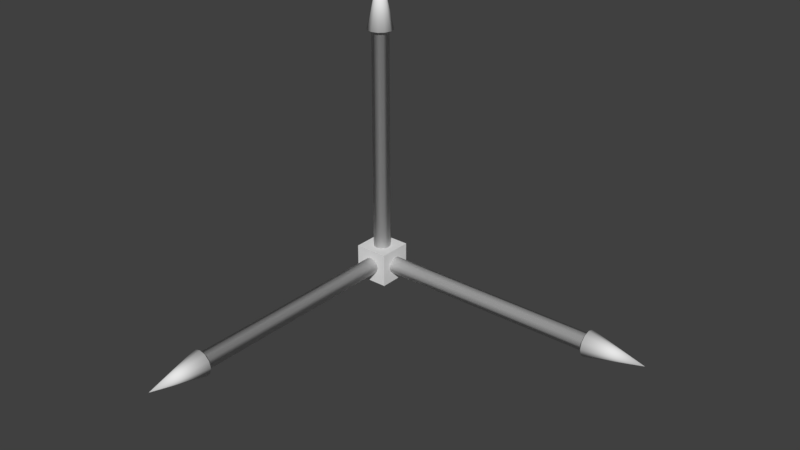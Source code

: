 # Source: EditorMoveObj.blend  (saved by Blender 2.78.0; exported with 4.5.12 LTS)
import bpy
from mathutils import Matrix  # noqa: F401  (used for matrix-valued properties, if any)

bpy.ops.wm.read_factory_settings(use_empty=True)
scene = bpy.context.scene
scene.name = 'Scene'

# ---- collections
col_collection_1 = bpy.data.collections.new('Collection 1'); scene.collection.children.link(col_collection_1)

# ---- world
world_world = bpy.data.worlds.new('World'); scene.world = world_world
world_world.color = (0.05088, 0.05088, 0.05088)
world_world.use_sun_shadow = False
world_world.sun_shadow_jitter_overblur = 0.0
world_world.cycles.sampling_method = 'MANUAL'

# ---- meshes
me_cube_001 = bpy.data.meshes.new('Cube.001')
me_cube_001.from_pydata([(-0.15, -0.15, -0.15), (-0.15, -0.15, 0.15), (-0.15, 0.15, -0.15), (-0.15, 0.15, 0.15), (0.15, -0.15, -0.15), (0.15, -0.15, 0.15), (0.15, 0.15, -0.15), (0.15, 0.15, 0.15)], [], [(0, 1, 3, 2), (2, 3, 7, 6), (6, 7, 5, 4), (4, 5, 1, 0), (2, 6, 4, 0), (7, 3, 1, 5)])
_uv = me_cube_001.uv_layers.new(name='UVMap')
_uv.uv.foreach_set('vector', [0.16, 0.9723, 0.169, 0.9723, 0.169, 0.9813, 0.16, 0.9813, 0.16, 0.9723, 0.169, 0.9723, 0.169, 0.9813, 0.16, 0.9813, 0.16, 0.9723, 0.169, 0.9723, 0.169, 0.9813, 0.16, 0.9813, 0.16, 0.9723, 0.169, 0.9723, 0.169, 0.9813, 0.16, 0.9813, 0.16, 0.9723, 0.169, 0.9723, 0.169, 0.9813, 0.16, 0.9813, 0.16, 0.9723, 0.169, 0.9723, 0.169, 0.9813, 0.16, 0.9813])
me_cube_001.use_remesh_preserve_volume = False
me_cube_001.use_remesh_preserve_attributes = False
me_cube_001.use_mirror_vertex_groups = False
me_cube_001.update()
me_cylinder_003 = bpy.data.meshes.new('Cylinder.003')
me_cylinder_003.from_pydata([(0.0, 0.0, 0.1), (0.0, 0.075, 0.1), (0.0, 0.075, 2.1), (0.0375, 0.06495, 0.1), (0.0375, 0.06495, 2.1), (0.06495, 0.0375, 0.1), (0.06495, 0.0375, 2.1), (0.075, -3.278e-09, 0.1), (0.075, -3.278e-09, 2.1), (0.06495, -0.0375, 0.1), (0.06495, -0.0375, 2.1), (0.0375, -0.06495, 0.1), (0.0375, -0.06495, 2.1), (1.132e-08, -0.075, 0.1), (1.132e-08, -0.075, 2.1), (-0.0375, -0.06495, 0.1), (-0.0375, -0.06495, 2.1), (-0.06495, -0.0375, 0.1), (-0.06495, -0.0375, 2.1), (-0.075, -3.487e-08, 0.1), (-0.075, -3.487e-08, 2.1), (-0.06495, 0.0375, 0.1), (-0.06495, 0.0375, 2.1), (-0.0375, 0.06495, 0.1), (-0.0375, 0.06495, 2.1), (2.579e-09, 0.1125, 2.11), (2.579e-09, 5.445e-09, 2.61), (0.05625, 0.09743, 2.11), (0.09743, 0.05625, 2.11), (0.1125, 5.271e-10, 2.11), (0.09743, -0.05625, 2.11), (0.05625, -0.09743, 2.11), (1.957e-08, -0.1125, 2.11), (-0.05625, -0.09743, 2.11), (-0.09743, -0.05625, 2.11), (-0.1125, -4.686e-08, 2.11), (-0.09743, 0.05625, 2.11), (-0.05625, 0.09743, 2.11)], [], [(0, 1, 3), (12, 10, 30, 31), (1, 2, 4, 3), (0, 3, 5), (16, 14, 32, 33), (3, 4, 6, 5), (0, 5, 7), (20, 18, 34, 35), (5, 6, 8, 7), (0, 7, 9), (4, 2, 25, 27), (7, 8, 10, 9), (0, 9, 11), (24, 22, 36, 37), (9, 10, 12, 11), (0, 11, 13), (2, 24, 37, 25), (11, 12, 14, 13), (0, 13, 15), (6, 4, 27, 28), (13, 14, 16, 15), (0, 15, 17), (10, 8, 29, 30), (15, 16, 18, 17), (0, 17, 19), (14, 12, 31, 32), (17, 18, 20, 19), (0, 19, 21), (18, 16, 33, 34), (19, 20, 22, 21), (0, 21, 23), (22, 20, 35, 36), (21, 22, 24, 23), (0, 23, 1), (8, 6, 28, 29), (23, 24, 2, 1), (26, 27, 25), (26, 28, 27), (26, 29, 28), (26, 30, 29), (26, 31, 30), (26, 32, 31), (26, 33, 32), (26, 34, 33), (26, 35, 34), (26, 36, 35), (26, 37, 36), (26, 25, 37)])
me_cylinder_003.polygons.foreach_set('use_smooth', [True] * 48)
_uv = me_cylinder_003.uv_layers.new(name='UVMap')
_uv.uv.foreach_set('vector', [0.113, 0.972, 0.1214, 0.972, 0.1214, 0.9804, 0.113, 0.972, 0.1214, 0.972, 0.1214, 0.9804, 0.113, 0.9804, 0.113, 0.972, 0.1214, 0.972, 0.1214, 0.9804, 0.113, 0.9804, 0.113, 0.972, 0.1214, 0.972, 0.1214, 0.9804, 0.113, 0.972, 0.1214, 0.972, 0.1214, 0.9804, 0.113, 0.9804, 0.113, 0.972, 0.1214, 0.972, 0.1214, 0.9804, 0.113, 0.9804, 0.113, 0.972, 0.1214, 0.972, 0.1214, 0.9804, 0.113, 0.972, 0.1214, 0.972, 0.1214, 0.9804, 0.113, 0.9804, 0.113, 0.972, 0.1214, 0.972, 0.1214, 0.9804, 0.113, 0.9804, 0.113, 0.972, 0.1214, 0.972, 0.1214, 0.9804, 0.113, 0.972, 0.1214, 0.972, 0.1214, 0.9804, 0.113, 0.9804, 0.113, 0.972, 0.1214, 0.972, 0.1214, 0.9804, 0.113, 0.9804, 0.113, 0.972, 0.1214, 0.972, 0.1214, 0.9804, 0.113, 0.972, 0.1214, 0.972, 0.1214, 0.9804, 0.113, 0.9804, 0.113, 0.972, 0.1214, 0.972, 0.1214, 0.9804, 0.113, 0.9804, 0.113, 0.972, 0.1214, 0.972, 0.1214, 0.9804, 0.113, 0.972, 0.1214, 0.972, 0.1214, 0.9804, 0.113, 0.9804, 0.113, 0.972, 0.1214, 0.972, 0.1214, 0.9804, 0.113, 0.9804, 0.113, 0.972, 0.1214, 0.972, 0.1214, 0.9804, 0.113, 0.972, 0.1214, 0.972, 0.1214, 0.9804, 0.113, 0.9804, 0.113, 0.972, 0.1214, 0.972, 0.1214, 0.9804, 0.113, 0.9804, 0.113, 0.972, 0.1214, 0.972, 0.1214, 0.9804, 0.113, 0.972, 0.1214, 0.972, 0.1214, 0.9804, 0.113, 0.9804, 0.113, 0.972, 0.1214, 0.972, 0.1214, 0.9804, 0.113, 0.9804, 0.113, 0.972, 0.1214, 0.972, 0.1214, 0.9804, 0.113, 0.972, 0.1214, 0.972, 0.1214, 0.9804, 0.113, 0.9804, 0.113, 0.972, 0.1214, 0.972, 0.1214, 0.9804, 0.113, 0.9804, 0.113, 0.972, 0.1214, 0.972, 0.1214, 0.9804, 0.113, 0.972, 0.1214, 0.972, 0.1214, 0.9804, 0.113, 0.9804, 0.113, 0.972, 0.1214, 0.972, 0.1214, 0.9804, 0.113, 0.9804, 0.113, 0.972, 0.1214, 0.972, 0.1214, 0.9804, 0.113, 0.972, 0.1214, 0.972, 0.1214, 0.9804, 0.113, 0.9804, 0.113, 0.972, 0.1214, 0.972, 0.1214, 0.9804, 0.113, 0.9804, 0.113, 0.972, 0.1214, 0.972, 0.1214, 0.9804, 0.113, 0.972, 0.1214, 0.972, 0.1214, 0.9804, 0.113, 0.9804, 0.113, 0.972, 0.1214, 0.972, 0.1214, 0.9804, 0.113, 0.9804, 0.113, 0.972, 0.1214, 0.972, 0.1214, 0.9804, 0.113, 0.972, 0.1214, 0.972, 0.1214, 0.9804, 0.113, 0.972, 0.1214, 0.972, 0.1214, 0.9804, 0.113, 0.972, 0.1214, 0.972, 0.1214, 0.9804, 0.113, 0.972, 0.1214, 0.972, 0.1214, 0.9804, 0.113, 0.972, 0.1214, 0.972, 0.1214, 0.9804, 0.113, 0.972, 0.1214, 0.972, 0.1214, 0.9804, 0.113, 0.972, 0.1214, 0.972, 0.1214, 0.9804, 0.113, 0.972, 0.1214, 0.972, 0.1214, 0.9804, 0.113, 0.972, 0.1214, 0.972, 0.1214, 0.9804, 0.113, 0.972, 0.1214, 0.972, 0.1214, 0.9804, 0.113, 0.972, 0.1214, 0.972, 0.1214, 0.9804])
me_cylinder_003.use_remesh_preserve_volume = False
me_cylinder_003.use_remesh_preserve_attributes = False
me_cylinder_003.use_mirror_vertex_groups = False
me_cylinder_003.update()
me_cylinder_002 = bpy.data.meshes.new('Cylinder.002')
me_cylinder_002.from_pydata([(0.0, 0.0, 0.1), (0.0, 0.075, 0.1), (0.0, 0.075, 2.1), (0.0375, 0.06495, 0.1), (0.0375, 0.06495, 2.1), (0.06495, 0.0375, 0.1), (0.06495, 0.0375, 2.1), (0.075, -3.278e-09, 0.1), (0.075, -3.278e-09, 2.1), (0.06495, -0.0375, 0.1), (0.06495, -0.0375, 2.1), (0.0375, -0.06495, 0.1), (0.0375, -0.06495, 2.1), (1.132e-08, -0.075, 0.1), (1.132e-08, -0.075, 2.1), (-0.0375, -0.06495, 0.1), (-0.0375, -0.06495, 2.1), (-0.06495, -0.0375, 0.1), (-0.06495, -0.0375, 2.1), (-0.075, -3.487e-08, 0.1), (-0.075, -3.487e-08, 2.1), (-0.06495, 0.0375, 0.1), (-0.06495, 0.0375, 2.1), (-0.0375, 0.06495, 0.1), (-0.0375, 0.06495, 2.1), (2.579e-09, 0.1125, 2.11), (2.579e-09, 5.445e-09, 2.61), (0.05625, 0.09743, 2.11), (0.09743, 0.05625, 2.11), (0.1125, 5.271e-10, 2.11), (0.09743, -0.05625, 2.11), (0.05625, -0.09743, 2.11), (1.957e-08, -0.1125, 2.11), (-0.05625, -0.09743, 2.11), (-0.09743, -0.05625, 2.11), (-0.1125, -4.686e-08, 2.11), (-0.09743, 0.05625, 2.11), (-0.05625, 0.09743, 2.11)], [], [(0, 1, 3), (12, 10, 30, 31), (1, 2, 4, 3), (0, 3, 5), (16, 14, 32, 33), (3, 4, 6, 5), (0, 5, 7), (20, 18, 34, 35), (5, 6, 8, 7), (0, 7, 9), (4, 2, 25, 27), (7, 8, 10, 9), (0, 9, 11), (24, 22, 36, 37), (9, 10, 12, 11), (0, 11, 13), (2, 24, 37, 25), (11, 12, 14, 13), (0, 13, 15), (6, 4, 27, 28), (13, 14, 16, 15), (0, 15, 17), (10, 8, 29, 30), (15, 16, 18, 17), (0, 17, 19), (14, 12, 31, 32), (17, 18, 20, 19), (0, 19, 21), (18, 16, 33, 34), (19, 20, 22, 21), (0, 21, 23), (22, 20, 35, 36), (21, 22, 24, 23), (0, 23, 1), (8, 6, 28, 29), (23, 24, 2, 1), (26, 27, 25), (26, 28, 27), (26, 29, 28), (26, 30, 29), (26, 31, 30), (26, 32, 31), (26, 33, 32), (26, 34, 33), (26, 35, 34), (26, 36, 35), (26, 37, 36), (26, 25, 37)])
me_cylinder_002.polygons.foreach_set('use_smooth', [True] * 48)
_uv = me_cylinder_002.uv_layers.new(name='UVMap')
_uv.uv.foreach_set('vector', [0.01925, 0.9726, 0.02703, 0.9726, 0.02703, 0.9804, 0.01925, 0.9726, 0.02703, 0.9726, 0.02703, 0.9804, 0.01925, 0.9804, 0.01925, 0.9726, 0.02703, 0.9726, 0.02703, 0.9804, 0.01925, 0.9804, 0.01925, 0.9726, 0.02703, 0.9726, 0.02703, 0.9804, 0.01925, 0.9726, 0.02703, 0.9726, 0.02703, 0.9804, 0.01925, 0.9804, 0.01925, 0.9726, 0.02703, 0.9726, 0.02703, 0.9804, 0.01925, 0.9804, 0.01925, 0.9726, 0.02703, 0.9726, 0.02703, 0.9804, 0.01925, 0.9726, 0.02703, 0.9726, 0.02703, 0.9804, 0.01925, 0.9804, 0.01925, 0.9726, 0.02703, 0.9726, 0.02703, 0.9804, 0.01925, 0.9804, 0.01925, 0.9726, 0.02703, 0.9726, 0.02703, 0.9804, 0.01925, 0.9726, 0.02703, 0.9726, 0.02703, 0.9804, 0.01925, 0.9804, 0.01925, 0.9726, 0.02703, 0.9726, 0.02703, 0.9804, 0.01925, 0.9804, 0.01925, 0.9726, 0.02703, 0.9726, 0.02703, 0.9804, 0.01925, 0.9726, 0.02703, 0.9726, 0.02703, 0.9804, 0.01925, 0.9804, 0.01925, 0.9726, 0.02703, 0.9726, 0.02703, 0.9804, 0.01925, 0.9804, 0.01925, 0.9726, 0.02703, 0.9726, 0.02703, 0.9804, 0.01925, 0.9726, 0.02703, 0.9726, 0.02703, 0.9804, 0.01925, 0.9804, 0.01925, 0.9726, 0.02703, 0.9726, 0.02703, 0.9804, 0.01925, 0.9804, 0.01925, 0.9726, 0.02703, 0.9726, 0.02703, 0.9804, 0.01925, 0.9726, 0.02703, 0.9726, 0.02703, 0.9804, 0.01925, 0.9804, 0.01925, 0.9726, 0.02703, 0.9726, 0.02703, 0.9804, 0.01925, 0.9804, 0.01925, 0.9726, 0.02703, 0.9726, 0.02703, 0.9804, 0.01925, 0.9726, 0.02703, 0.9726, 0.02703, 0.9804, 0.01925, 0.9804, 0.01925, 0.9726, 0.02703, 0.9726, 0.02703, 0.9804, 0.01925, 0.9804, 0.01925, 0.9726, 0.02703, 0.9726, 0.02703, 0.9804, 0.01925, 0.9726, 0.02703, 0.9726, 0.02703, 0.9804, 0.01925, 0.9804, 0.01925, 0.9726, 0.02703, 0.9726, 0.02703, 0.9804, 0.01925, 0.9804, 0.01925, 0.9726, 0.02703, 0.9726, 0.02703, 0.9804, 0.01925, 0.9726, 0.02703, 0.9726, 0.02703, 0.9804, 0.01925, 0.9804, 0.01925, 0.9726, 0.02703, 0.9726, 0.02703, 0.9804, 0.01925, 0.9804, 0.01925, 0.9726, 0.02703, 0.9726, 0.02703, 0.9804, 0.01925, 0.9726, 0.02703, 0.9726, 0.02703, 0.9804, 0.01925, 0.9804, 0.01925, 0.9726, 0.02703, 0.9726, 0.02703, 0.9804, 0.01925, 0.9804, 0.01925, 0.9726, 0.02703, 0.9726, 0.02703, 0.9804, 0.01925, 0.9726, 0.02703, 0.9726, 0.02703, 0.9804, 0.01925, 0.9804, 0.01925, 0.9726, 0.02703, 0.9726, 0.02703, 0.9804, 0.01925, 0.9804, 0.01925, 0.9726, 0.02703, 0.9726, 0.02703, 0.9804, 0.01925, 0.9726, 0.02703, 0.9726, 0.02703, 0.9804, 0.01925, 0.9726, 0.02703, 0.9726, 0.02703, 0.9804, 0.01925, 0.9726, 0.02703, 0.9726, 0.02703, 0.9804, 0.01925, 0.9726, 0.02703, 0.9726, 0.02703, 0.9804, 0.01925, 0.9726, 0.02703, 0.9726, 0.02703, 0.9804, 0.01925, 0.9726, 0.02703, 0.9726, 0.02703, 0.9804, 0.01925, 0.9726, 0.02703, 0.9726, 0.02703, 0.9804, 0.01925, 0.9726, 0.02703, 0.9726, 0.02703, 0.9804, 0.01925, 0.9726, 0.02703, 0.9726, 0.02703, 0.9804, 0.01925, 0.9726, 0.02703, 0.9726, 0.02703, 0.9804, 0.01925, 0.9726, 0.02703, 0.9726, 0.02703, 0.9804])
me_cylinder_002.use_remesh_preserve_volume = False
me_cylinder_002.use_remesh_preserve_attributes = False
me_cylinder_002.use_mirror_vertex_groups = False
me_cylinder_002.update()
me_cylinder_001 = bpy.data.meshes.new('Cylinder.001')
me_cylinder_001.from_pydata([(0.0, 0.0, 0.1), (0.0, 0.075, 0.1), (0.0, 0.075, 2.1), (0.0375, 0.06495, 0.1), (0.0375, 0.06495, 2.1), (0.06495, 0.0375, 0.1), (0.06495, 0.0375, 2.1), (0.075, -3.278e-09, 0.1), (0.075, -3.278e-09, 2.1), (0.06495, -0.0375, 0.1), (0.06495, -0.0375, 2.1), (0.0375, -0.06495, 0.1), (0.0375, -0.06495, 2.1), (1.132e-08, -0.075, 0.1), (1.132e-08, -0.075, 2.1), (-0.0375, -0.06495, 0.1), (-0.0375, -0.06495, 2.1), (-0.06495, -0.0375, 0.1), (-0.06495, -0.0375, 2.1), (-0.075, -3.487e-08, 0.1), (-0.075, -3.487e-08, 2.1), (-0.06495, 0.0375, 0.1), (-0.06495, 0.0375, 2.1), (-0.0375, 0.06495, 0.1), (-0.0375, 0.06495, 2.1), (2.579e-09, 0.1125, 2.11), (2.579e-09, 5.445e-09, 2.61), (0.05625, 0.09743, 2.11), (0.09743, 0.05625, 2.11), (0.1125, 5.271e-10, 2.11), (0.09743, -0.05625, 2.11), (0.05625, -0.09743, 2.11), (1.957e-08, -0.1125, 2.11), (-0.05625, -0.09743, 2.11), (-0.09743, -0.05625, 2.11), (-0.1125, -4.686e-08, 2.11), (-0.09743, 0.05625, 2.11), (-0.05625, 0.09743, 2.11)], [], [(0, 1, 3), (12, 10, 30, 31), (1, 2, 4, 3), (0, 3, 5), (16, 14, 32, 33), (3, 4, 6, 5), (0, 5, 7), (20, 18, 34, 35), (5, 6, 8, 7), (0, 7, 9), (4, 2, 25, 27), (7, 8, 10, 9), (0, 9, 11), (24, 22, 36, 37), (9, 10, 12, 11), (0, 11, 13), (2, 24, 37, 25), (11, 12, 14, 13), (0, 13, 15), (6, 4, 27, 28), (13, 14, 16, 15), (0, 15, 17), (10, 8, 29, 30), (15, 16, 18, 17), (0, 17, 19), (14, 12, 31, 32), (17, 18, 20, 19), (0, 19, 21), (18, 16, 33, 34), (19, 20, 22, 21), (0, 21, 23), (22, 20, 35, 36), (21, 22, 24, 23), (0, 23, 1), (8, 6, 28, 29), (23, 24, 2, 1), (26, 27, 25), (26, 28, 27), (26, 29, 28), (26, 30, 29), (26, 31, 30), (26, 32, 31), (26, 33, 32), (26, 34, 33), (26, 35, 34), (26, 36, 35), (26, 37, 36), (26, 25, 37)])
me_cylinder_001.polygons.foreach_set('use_smooth', [True] * 48)
_uv = me_cylinder_001.uv_layers.new(name='UVMap')
_uv.uv.foreach_set('vector', [0.06654, 0.9732, 0.07431, 0.9732, 0.07431, 0.981, 0.06654, 0.9732, 0.07431, 0.9732, 0.07431, 0.981, 0.06654, 0.981, 0.06654, 0.9732, 0.07431, 0.9732, 0.07431, 0.981, 0.06654, 0.981, 0.06654, 0.9732, 0.07431, 0.9732, 0.07431, 0.981, 0.06654, 0.9732, 0.07431, 0.9732, 0.07431, 0.981, 0.06654, 0.981, 0.06654, 0.9732, 0.07431, 0.9732, 0.07431, 0.981, 0.06654, 0.981, 0.06654, 0.9732, 0.07431, 0.9732, 0.07431, 0.981, 0.06654, 0.9732, 0.07431, 0.9732, 0.07431, 0.981, 0.06654, 0.981, 0.06654, 0.9732, 0.07431, 0.9732, 0.07431, 0.981, 0.06654, 0.981, 0.06654, 0.9732, 0.07431, 0.9732, 0.07431, 0.981, 0.06654, 0.9732, 0.07431, 0.9732, 0.07431, 0.981, 0.06654, 0.981, 0.06654, 0.9732, 0.07431, 0.9732, 0.07431, 0.981, 0.06654, 0.981, 0.06654, 0.9732, 0.07431, 0.9732, 0.07431, 0.981, 0.06654, 0.9732, 0.07431, 0.9732, 0.07431, 0.981, 0.06654, 0.981, 0.06654, 0.9732, 0.07431, 0.9732, 0.07431, 0.981, 0.06654, 0.981, 0.06654, 0.9732, 0.07431, 0.9732, 0.07431, 0.981, 0.06654, 0.9732, 0.07431, 0.9732, 0.07431, 0.981, 0.06654, 0.981, 0.06654, 0.9732, 0.07431, 0.9732, 0.07431, 0.981, 0.06654, 0.981, 0.06654, 0.9732, 0.07431, 0.9732, 0.07431, 0.981, 0.06654, 0.9732, 0.07431, 0.9732, 0.07431, 0.981, 0.06654, 0.981, 0.06654, 0.9732, 0.07431, 0.9732, 0.07431, 0.981, 0.06654, 0.981, 0.06654, 0.9732, 0.07431, 0.9732, 0.07431, 0.981, 0.06654, 0.9732, 0.07431, 0.9732, 0.07431, 0.981, 0.06654, 0.981, 0.06654, 0.9732, 0.07431, 0.9732, 0.07431, 0.981, 0.06654, 0.981, 0.06654, 0.9732, 0.07431, 0.9732, 0.07431, 0.981, 0.06654, 0.9732, 0.07431, 0.9732, 0.07431, 0.981, 0.06654, 0.981, 0.06654, 0.9732, 0.07431, 0.9732, 0.07431, 0.981, 0.06654, 0.981, 0.06654, 0.9732, 0.07431, 0.9732, 0.07431, 0.981, 0.06654, 0.9732, 0.07431, 0.9732, 0.07431, 0.981, 0.06654, 0.981, 0.06654, 0.9732, 0.07431, 0.9732, 0.07431, 0.981, 0.06654, 0.981, 0.06654, 0.9732, 0.07431, 0.9732, 0.07431, 0.981, 0.06654, 0.9732, 0.07431, 0.9732, 0.07431, 0.981, 0.06654, 0.981, 0.06654, 0.9732, 0.07431, 0.9732, 0.07431, 0.981, 0.06654, 0.981, 0.06654, 0.9732, 0.07431, 0.9732, 0.07431, 0.981, 0.06654, 0.9732, 0.07431, 0.9732, 0.07431, 0.981, 0.06654, 0.981, 0.06654, 0.9732, 0.07431, 0.9732, 0.07431, 0.981, 0.06654, 0.981, 0.06654, 0.9732, 0.07431, 0.9732, 0.07431, 0.981, 0.06654, 0.9732, 0.07431, 0.9732, 0.07431, 0.981, 0.06654, 0.9732, 0.07431, 0.9732, 0.07431, 0.981, 0.06654, 0.9732, 0.07431, 0.9732, 0.07431, 0.981, 0.06654, 0.9732, 0.07431, 0.9732, 0.07431, 0.981, 0.06654, 0.9732, 0.07431, 0.9732, 0.07431, 0.981, 0.06654, 0.9732, 0.07431, 0.9732, 0.07431, 0.981, 0.06654, 0.9732, 0.07431, 0.9732, 0.07431, 0.981, 0.06654, 0.9732, 0.07431, 0.9732, 0.07431, 0.981, 0.06654, 0.9732, 0.07431, 0.9732, 0.07431, 0.981, 0.06654, 0.9732, 0.07431, 0.9732, 0.07431, 0.981, 0.06654, 0.9732, 0.07431, 0.9732, 0.07431, 0.981])
me_cylinder_001.use_remesh_preserve_volume = False
me_cylinder_001.use_remesh_preserve_attributes = False
me_cylinder_001.use_mirror_vertex_groups = False
me_cylinder_001.update()

# ---- objects
ob_moveall = bpy.data.objects.new('MoveAll', me_cube_001)
ob_zaxis = bpy.data.objects.new('ZAxis', me_cylinder_003)
ob_xaxis = bpy.data.objects.new('XAxis', me_cylinder_002)
ob_yaxis = bpy.data.objects.new('YAxis', me_cylinder_001)

# ---- transforms, parenting, visibility, modifiers, constraints
ob_moveall.location = (0.0, 0.0, 0.0)
ob_moveall.lineart.crease_threshold = 0.0
ob_zaxis.location = (0.0, 0.0, 0.0)
ob_zaxis.rotation_euler = (1.571, -0.0, 0.0)
ob_zaxis.lineart.crease_threshold = 0.0
ob_xaxis.location = (0.0, 0.0, 0.0)
ob_xaxis.rotation_euler = (-1.344e-07, 1.571, 0.0)
ob_xaxis.lineart.crease_threshold = 0.0
ob_yaxis.location = (0.0, 0.0, 0.0)
ob_yaxis.lineart.crease_threshold = 0.0

# ---- collection membership
col_collection_1.objects.link(ob_moveall)
col_collection_1.objects.link(ob_zaxis)
col_collection_1.objects.link(ob_xaxis)
col_collection_1.objects.link(ob_yaxis)

# ---- scene / render settings (as saved in the file)
scene.frame_start = 1; scene.frame_end = 250; scene.frame_set(1)
scene.render.engine = 'BLENDER_EEVEE_NEXT'
scene.render.resolution_percentage = 50
scene.render.dither_intensity = 0.0
scene.cycles.use_denoising = False
scene.cycles.samples = 128
scene.cycles.sampling_pattern = 'TABULATED_SOBOL'
scene.cycles.light_sampling_threshold = 0.0
scene.cycles.use_adaptive_sampling = False
scene.cycles.use_light_tree = False
scene.cycles.blur_glossy = 0.0
scene.cycles.sample_clamp_indirect = 0.0
scene.view_settings.view_transform = 'Standard'
bpy.context.view_layer.update()

# ---- added for rendering (the .blend has no active camera and no usable light): camera, sun
cam_auto = bpy.data.cameras.new('AutoCamera')
cam_auto.lens = 50.0
cam_auto.sensor_width = 36.0
cam_auto.clip_end = 1000.0
ob_auto_camera = bpy.data.objects.new('AutoCamera', cam_auto)
scene.collection.objects.link(ob_auto_camera)
ob_auto_camera.location = (5.653, -6.5376, 4.7684)
ob_auto_camera.rotation_euler = (1.09748, -7.21219e-08, 0.694738)
scene.camera = ob_auto_camera
light_auto_sun = bpy.data.lights.new('AutoSun', 'SUN')
light_auto_sun.energy = 3.0
light_auto_sun.angle = 0.0523599
ob_auto_sun = bpy.data.objects.new('AutoSun', light_auto_sun)
scene.collection.objects.link(ob_auto_sun)
ob_auto_sun.rotation_euler = (0.872665, 0.174533, 0.523599)
bpy.context.view_layer.update()
